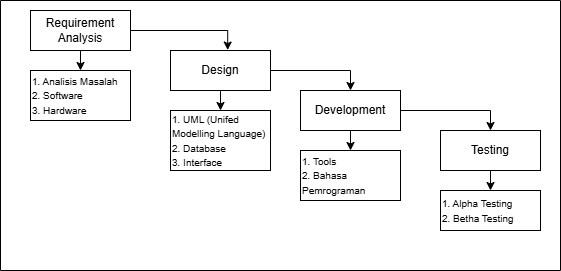

The diagram above was exported from draw.io. Its source (the exported page's mxGraphModel, read from the mxfile embedded in the PNG):
<mxGraphModel dx="672" dy="410" grid="1" gridSize="10" guides="1" tooltips="1" connect="1" arrows="1" fold="1" page="1" pageScale="1" pageWidth="850" pageHeight="1100" math="0" shadow="0">
  <root>
    <mxCell id="0" />
    <mxCell id="1" parent="0" />
    <mxCell id="aI5gfdzxJvsn1R8_RXxI-1" value="" style="swimlane;startSize=0;" parent="1" vertex="1">
      <mxGeometry x="70" y="130" width="560" height="270" as="geometry" />
    </mxCell>
    <mxCell id="aI5gfdzxJvsn1R8_RXxI-25" style="edgeStyle=orthogonalEdgeStyle;rounded=0;orthogonalLoop=1;jettySize=auto;html=1;exitX=0.5;exitY=1;exitDx=0;exitDy=0;entryX=0.5;entryY=0;entryDx=0;entryDy=0;" parent="aI5gfdzxJvsn1R8_RXxI-1" source="aI5gfdzxJvsn1R8_RXxI-2" target="aI5gfdzxJvsn1R8_RXxI-8" edge="1">
      <mxGeometry relative="1" as="geometry" />
    </mxCell>
    <mxCell id="aI5gfdzxJvsn1R8_RXxI-2" value="Requirement Analysis" style="rounded=0;whiteSpace=wrap;html=1;" parent="aI5gfdzxJvsn1R8_RXxI-1" vertex="1">
      <mxGeometry x="30" y="10" width="100" height="40" as="geometry" />
    </mxCell>
    <mxCell id="aI5gfdzxJvsn1R8_RXxI-15" style="edgeStyle=orthogonalEdgeStyle;rounded=0;orthogonalLoop=1;jettySize=auto;html=1;exitX=1;exitY=0.5;exitDx=0;exitDy=0;entryX=0.5;entryY=0;entryDx=0;entryDy=0;" parent="aI5gfdzxJvsn1R8_RXxI-1" source="aI5gfdzxJvsn1R8_RXxI-3" target="aI5gfdzxJvsn1R8_RXxI-6" edge="1">
      <mxGeometry relative="1" as="geometry" />
    </mxCell>
    <mxCell id="aI5gfdzxJvsn1R8_RXxI-27" style="edgeStyle=orthogonalEdgeStyle;rounded=0;orthogonalLoop=1;jettySize=auto;html=1;exitX=0.5;exitY=1;exitDx=0;exitDy=0;entryX=0.5;entryY=0;entryDx=0;entryDy=0;" parent="aI5gfdzxJvsn1R8_RXxI-1" source="aI5gfdzxJvsn1R8_RXxI-3" target="aI5gfdzxJvsn1R8_RXxI-9" edge="1">
      <mxGeometry relative="1" as="geometry" />
    </mxCell>
    <mxCell id="aI5gfdzxJvsn1R8_RXxI-3" value="Design" style="rounded=0;whiteSpace=wrap;html=1;" parent="aI5gfdzxJvsn1R8_RXxI-1" vertex="1">
      <mxGeometry x="170" y="50" width="100" height="40" as="geometry" />
    </mxCell>
    <mxCell id="aI5gfdzxJvsn1R8_RXxI-16" style="edgeStyle=orthogonalEdgeStyle;rounded=0;orthogonalLoop=1;jettySize=auto;html=1;entryX=0.5;entryY=0;entryDx=0;entryDy=0;" parent="aI5gfdzxJvsn1R8_RXxI-1" source="aI5gfdzxJvsn1R8_RXxI-6" target="aI5gfdzxJvsn1R8_RXxI-7" edge="1">
      <mxGeometry relative="1" as="geometry" />
    </mxCell>
    <mxCell id="aI5gfdzxJvsn1R8_RXxI-28" style="edgeStyle=orthogonalEdgeStyle;rounded=0;orthogonalLoop=1;jettySize=auto;html=1;exitX=0.5;exitY=1;exitDx=0;exitDy=0;entryX=0.5;entryY=0;entryDx=0;entryDy=0;" parent="aI5gfdzxJvsn1R8_RXxI-1" source="aI5gfdzxJvsn1R8_RXxI-6" target="aI5gfdzxJvsn1R8_RXxI-10" edge="1">
      <mxGeometry relative="1" as="geometry" />
    </mxCell>
    <mxCell id="aI5gfdzxJvsn1R8_RXxI-6" value="Development" style="rounded=0;whiteSpace=wrap;html=1;" parent="aI5gfdzxJvsn1R8_RXxI-1" vertex="1">
      <mxGeometry x="300" y="90" width="100" height="40" as="geometry" />
    </mxCell>
    <mxCell id="aI5gfdzxJvsn1R8_RXxI-29" style="edgeStyle=orthogonalEdgeStyle;rounded=0;orthogonalLoop=1;jettySize=auto;html=1;exitX=0.5;exitY=1;exitDx=0;exitDy=0;entryX=0.5;entryY=0;entryDx=0;entryDy=0;" parent="aI5gfdzxJvsn1R8_RXxI-1" source="aI5gfdzxJvsn1R8_RXxI-7" target="aI5gfdzxJvsn1R8_RXxI-11" edge="1">
      <mxGeometry relative="1" as="geometry" />
    </mxCell>
    <mxCell id="aI5gfdzxJvsn1R8_RXxI-7" value="Testing" style="rounded=0;whiteSpace=wrap;html=1;" parent="aI5gfdzxJvsn1R8_RXxI-1" vertex="1">
      <mxGeometry x="440" y="130" width="100" height="40" as="geometry" />
    </mxCell>
    <mxCell id="aI5gfdzxJvsn1R8_RXxI-8" value="&lt;span style=&quot;font-size: 10px;&quot;&gt;1. Analisis Masalah&lt;/span&gt;&lt;div&gt;&lt;span style=&quot;font-size: 10px;&quot;&gt;2. Software&lt;/span&gt;&lt;/div&gt;&lt;div&gt;&lt;span style=&quot;font-size: 10px;&quot;&gt;3. Hardware&lt;/span&gt;&lt;/div&gt;" style="rounded=0;whiteSpace=wrap;html=1;align=left;" parent="aI5gfdzxJvsn1R8_RXxI-1" vertex="1">
      <mxGeometry x="30" y="70" width="100" height="50" as="geometry" />
    </mxCell>
    <mxCell id="aI5gfdzxJvsn1R8_RXxI-9" value="&lt;span style=&quot;font-size: 10px;&quot;&gt;1. UML (Unifed Modelling Language)&lt;/span&gt;&lt;div&gt;&lt;span style=&quot;font-size: 10px;&quot;&gt;2. Database&lt;/span&gt;&lt;/div&gt;&lt;div&gt;&lt;span style=&quot;font-size: 10px;&quot;&gt;3. Interface&lt;/span&gt;&lt;/div&gt;" style="rounded=0;whiteSpace=wrap;html=1;align=left;" parent="aI5gfdzxJvsn1R8_RXxI-1" vertex="1">
      <mxGeometry x="170" y="110" width="100" height="60" as="geometry" />
    </mxCell>
    <mxCell id="aI5gfdzxJvsn1R8_RXxI-10" value="&lt;span style=&quot;font-size: 10px;&quot;&gt;1. Tools&amp;nbsp;&lt;/span&gt;&lt;div&gt;&lt;span style=&quot;font-size: 10px;&quot;&gt;2. Bahasa Pemrograman&lt;/span&gt;&lt;/div&gt;" style="rounded=0;whiteSpace=wrap;html=1;align=left;" parent="aI5gfdzxJvsn1R8_RXxI-1" vertex="1">
      <mxGeometry x="300" y="150" width="100" height="50" as="geometry" />
    </mxCell>
    <mxCell id="aI5gfdzxJvsn1R8_RXxI-11" value="&lt;font style=&quot;font-size: 10px;&quot;&gt;1. Alpha Testing&lt;/font&gt;&lt;div&gt;&lt;font style=&quot;font-size: 10px;&quot;&gt;2. Betha Testing&lt;/font&gt;&lt;/div&gt;" style="rounded=0;whiteSpace=wrap;html=1;align=left;" parent="aI5gfdzxJvsn1R8_RXxI-1" vertex="1">
      <mxGeometry x="440" y="190" width="100" height="40" as="geometry" />
    </mxCell>
    <mxCell id="aI5gfdzxJvsn1R8_RXxI-14" style="edgeStyle=orthogonalEdgeStyle;rounded=0;orthogonalLoop=1;jettySize=auto;html=1;entryX=0.572;entryY=-0.011;entryDx=0;entryDy=0;entryPerimeter=0;" parent="aI5gfdzxJvsn1R8_RXxI-1" source="aI5gfdzxJvsn1R8_RXxI-2" target="aI5gfdzxJvsn1R8_RXxI-3" edge="1">
      <mxGeometry relative="1" as="geometry" />
    </mxCell>
  </root>
</mxGraphModel>